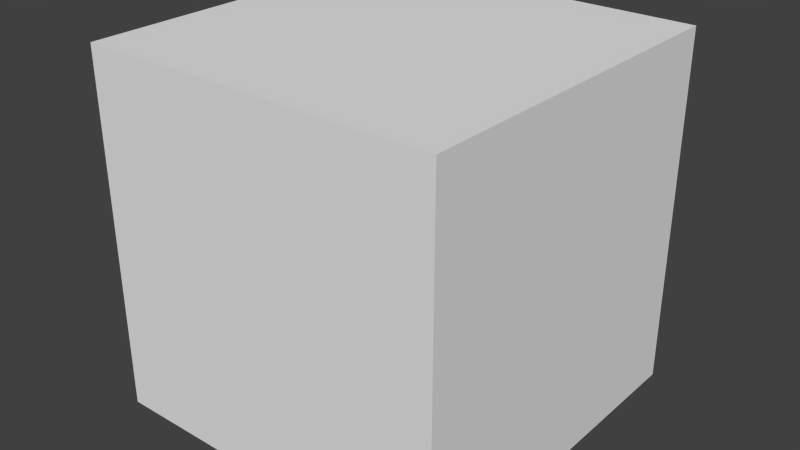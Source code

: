 # Source: CPULightControl.blend  (saved by Blender 2.63.0; exported with 4.5.12 LTS)
import bpy
from mathutils import Matrix  # noqa: F401  (used for matrix-valued properties, if any)

bpy.ops.wm.read_factory_settings(use_empty=True)
scene = bpy.context.scene
scene.name = 'Scene'

# ---- collections
col_collection_1 = bpy.data.collections.new('Collection 1'); scene.collection.children.link(col_collection_1)

# ---- materials (node trees are filled in below, after node groups)
mat_base = bpy.data.materials.new('Base')
mat_base.alpha_threshold = 0.0
mat_base.use_transparent_shadow = False
mat_base.roughness = 0.5
mat_base.line_color = (0.0, 0.0, 0.0, 1.0)

# ---- material node trees

# ---- world
world_world = bpy.data.worlds.new('World'); scene.world = world_world
world_world.color = (0.05088, 0.05088, 0.05088)
world_world.use_sun_shadow = False
world_world.sun_shadow_jitter_overblur = 0.0
world_world.cycles.sampling_method = 'MANUAL'
world_world.cycles.sample_map_resolution = 256

# ---- meshes
me_cpulightcontrol = bpy.data.meshes.new('CPULightControl')
me_cpulightcontrol.from_pydata([(-0.5, -0.5, -0.5), (-0.5, 0.5, -0.5), (0.5, 0.5, -0.5), (0.5, -0.5, -0.5), (-0.5, -0.5, 0.5), (-0.5, 0.5, 0.5), (0.5, 0.5, 0.5), (0.5, -0.5, 0.5)], [], [(4, 5, 1, 0), (5, 6, 2, 1), (6, 7, 3, 2), (7, 4, 0, 3), (0, 1, 2, 3), (7, 6, 5, 4)])
me_cpulightcontrol.materials.append(mat_base)
me_cpulightcontrol.use_remesh_preserve_volume = False
me_cpulightcontrol.use_remesh_preserve_attributes = False
me_cpulightcontrol.use_mirror_vertex_groups = False
me_cpulightcontrol.update()

# ---- objects
ob_cpulightcontrol = bpy.data.objects.new('CPULightControl', me_cpulightcontrol)

# ---- transforms, parenting, visibility, modifiers, constraints
ob_cpulightcontrol.location = (0.0, 0.0, 0.0)
ob_cpulightcontrol.lineart.crease_threshold = 0.0

# ---- collection membership
col_collection_1.objects.link(ob_cpulightcontrol)

# ---- scene / render settings (as saved in the file)
scene.frame_start = 1; scene.frame_end = 250; scene.frame_set(1)
scene.render.engine = 'BLENDER_EEVEE_NEXT'
scene.render.image_settings.color_mode = 'RGB'
scene.render.image_settings.compression = 90
scene.render.resolution_percentage = 50
scene.render.dither_intensity = 0.0
scene.render.bake_margin = 2
scene.render.bake_bias = 0.0
scene.cycles.use_denoising = False
scene.cycles.samples = 10
scene.cycles.sampling_pattern = 'TABULATED_SOBOL'
scene.cycles.light_sampling_threshold = 0.0
scene.cycles.use_adaptive_sampling = False
scene.cycles.use_light_tree = False
scene.cycles.blur_glossy = 0.0
scene.cycles.volume_bounces = 1
scene.cycles.pixel_filter_type = 'GAUSSIAN'
scene.cycles.sample_clamp_indirect = 0.0
scene.view_settings.view_transform = 'Standard'
bpy.context.view_layer.update()

# ---- added for rendering (the .blend has no active camera and no usable light): camera, sun
cam_auto = bpy.data.cameras.new('AutoCamera')
cam_auto.lens = 50.0
cam_auto.sensor_width = 36.0
cam_auto.clip_end = 1000.0
ob_auto_camera = bpy.data.objects.new('AutoCamera', cam_auto)
scene.collection.objects.link(ob_auto_camera)
ob_auto_camera.location = (1.60254, -1.92304, 1.28203)
ob_auto_camera.rotation_euler = (1.09748, -7.21219e-08, 0.694738)
scene.camera = ob_auto_camera
light_auto_sun = bpy.data.lights.new('AutoSun', 'SUN')
light_auto_sun.energy = 3.0
light_auto_sun.angle = 0.0523599
ob_auto_sun = bpy.data.objects.new('AutoSun', light_auto_sun)
scene.collection.objects.link(ob_auto_sun)
ob_auto_sun.rotation_euler = (0.872665, 0.174533, 0.523599)
bpy.context.view_layer.update()
